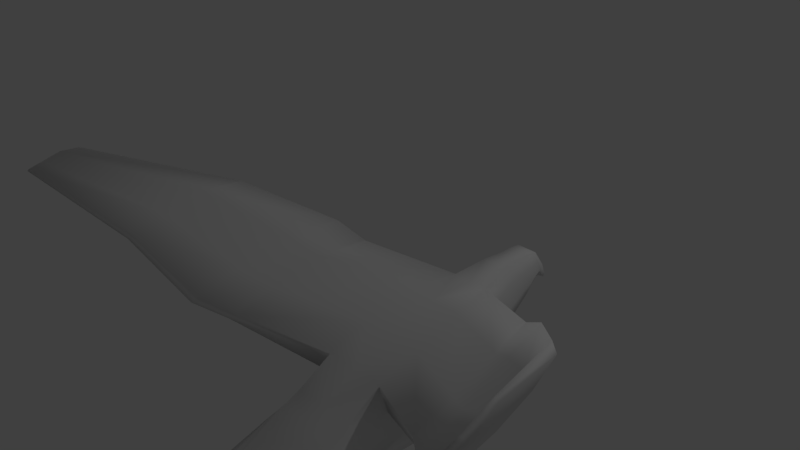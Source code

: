# Source: pigeon.blend  (saved by Blender 2.79.0; exported with 4.5.12 LTS)
import bpy
from mathutils import Matrix  # noqa: F401  (used for matrix-valued properties, if any)

bpy.ops.wm.read_factory_settings(use_empty=True)
scene = bpy.context.scene
scene.name = 'Scene'

# ---- collections
col_collection_1 = bpy.data.collections.new('Collection 1'); scene.collection.children.link(col_collection_1)

# ---- world
world_world = bpy.data.worlds.new('World'); scene.world = world_world
world_world.color = (0.05088, 0.05088, 0.05088)
world_world.use_sun_shadow = False
world_world.sun_shadow_jitter_overblur = 0.0
world_world.cycles.sampling_method = 'MANUAL'

# ---- cameras
cam_camera = bpy.data.cameras.new('Camera')
cam_camera.clip_end = 100.0
cam_camera.lens = 35.0
cam_camera.sensor_width = 32.0
cam_camera.sensor_height = 18.0
cam_camera.ortho_scale = 7.314
cam_camera.dof.focus_distance = 0.0
cam_camera.dof.aperture_fstop = 128.0

# ---- lights
light_lamp = bpy.data.lights.new('Lamp', 'POINT')
light_lamp.transmission_factor = 0.0
light_lamp.cutoff_distance = 30.0
light_lamp.energy = 100.0
light_lamp.shadow_buffer_clip_start = 1.001
light_lamp.shadow_soft_size = 0.1
light_lamp.shadow_maximum_resolution = 0.006
light_lamp.use_absolute_resolution = True

# ---- meshes
me_plane = bpy.data.meshes.new('Plane')
me_plane.from_pydata([(0.4532, -0.3168, 0.326), (0.4532, -0.3537, -0.3682), (0.4532, -0.07338, 0.4372), (0.4532, -0.07357, -0.4133), (0.4532, 0.401, 0.7185), (0.4532, 0.3996, -0.4399), (0.4615, 1.012, 0.9108), (0.4609, 1.012, -0.4455), (0.4155, 1.707, 1.149), (0.4578, 1.65, -0.4455), (0.2633, 2.43, 1.139), (0.3027, 2.399, -0.1186), (0.1778, 2.921, 1.222), (0.19, 2.926, 0.1528), (0.1549, 3.236, 1.214), (0.1549, 3.252, 0.4026), (0.1549, 3.436, 1.218), (0.1488, 3.461, 0.5679), (0.1549, 3.592, 1.202), (0.07133, 3.749, 0.7196), (0.08933, 3.859, 0.8922), (0.02555, 3.875, 0.6744), (0.01549, 3.908, 0.6628), (0.01548, 3.906, 0.6571), (0.4532, -1.118, -0.1011), (0.4532, -1.693, -0.616), (0.7633, -0.3351, -0.01866), (0.7633, -0.07344, 0.01442), (0.7633, 0.4002, 0.1442), (0.7756, 1.015, 0.2406), (0.719, 1.701, 0.3685), (0.4708, 2.419, 0.518), (0.312, 2.926, 0.6448), (0.268, 3.243, 0.7702), (0.2554, 3.459, 0.8574), (0.2133, 3.654, 0.9289), (0.07988, 3.874, 0.7226), (0.0339, 3.912, 0.6557), (0.7633, -1.403, -0.3567), (0.01455, 4.023, 0.6077), (0.01235, 4.041, 0.6407), (0.002981, 4.021, 0.5899), (0.6082, -0.07341, 0.2258), (0.6082, 0.4006, 0.4314), (0.6186, 1.013, 0.5757), (0.5672, 1.704, 0.7587), (0.367, 2.425, 0.8287), (0.2449, 2.924, 0.9333), (0.2114, 3.239, 0.9922), (0.2051, 3.447, 1.038), (0.1841, 3.623, 1.065), (0.0846, 3.867, 0.8074), (0.02469, 3.91, 0.6593), (0.6082, -0.3259, 0.1537), (0.6082, -1.261, -0.2289), (0.01345, 4.032, 0.6242), (1.75, -0.1766, 0.8794), (1.597, -0.1645, 1.004), (1.76, 0.4283, 1.022), (1.605, 0.4403, 1.174), (1.71, 1.11, 1.203), (1.56, 1.127, 1.396), (1.512, 1.822, 1.272), (1.41, 1.839, 1.419), (2.12, -0.4903, 1.089), (1.957, -0.4774, 1.221), (2.131, 0.1535, 1.24), (1.966, 0.1662, 1.402), (2.077, 0.8792, 1.433), (1.918, 0.897, 1.639), (1.867, 1.637, 1.506), (1.758, 1.655, 1.663), (2.853, -0.8659, 1.857), (2.734, -0.8564, 1.953), (2.861, -0.3962, 1.967), (2.741, -0.3869, 2.086), (2.822, 0.1333, 2.108), (2.705, 0.1463, 2.258), (2.668, 0.6858, 2.161), (2.589, 0.6991, 2.275), (3.486, -1.701, 2.835), (3.438, -1.697, 2.874), (3.49, -1.511, 2.88), (3.441, -1.508, 2.927), (3.474, -1.298, 2.936), (3.427, -1.293, 2.997), (3.412, -1.075, 2.958), (3.38, -1.07, 3.004), (-0.4532, -0.3168, 0.326), (-0.4532, -0.3537, -0.3682), (-0.4532, -0.07338, 0.4372), (-0.4532, -0.07357, -0.4133), (-0.4532, 0.401, 0.7185), (-0.4532, 0.3996, -0.4399), (-0.4615, 1.012, 0.9108), (-0.4609, 1.012, -0.4455), (-0.4155, 1.707, 1.149), (-0.4578, 1.65, -0.4455), (-0.2633, 2.43, 1.139), (-0.3027, 2.399, -0.1186), (-0.1778, 2.921, 1.222), (-0.19, 2.926, 0.1528), (-0.1549, 3.236, 1.214), (-0.1549, 3.252, 0.4026), (-0.1549, 3.436, 1.218), (-0.1488, 3.461, 0.5679), (-0.1549, 3.592, 1.202), (-0.07133, 3.749, 0.7196), (-0.08933, 3.859, 0.8922), (-0.02555, 3.875, 0.6744), (-0.01549, 3.908, 0.6628), (-0.01548, 3.906, 0.6571), (-0.4532, -1.118, -0.1011), (-0.4532, -1.693, -0.616), (-0.7633, -0.3351, -0.01866), (-0.7633, -0.07344, 0.01442), (-0.7633, 0.4002, 0.1442), (-0.7756, 1.015, 0.2406), (-0.719, 1.701, 0.3685), (-0.4708, 2.419, 0.518), (-0.312, 2.926, 0.6448), (-0.268, 3.243, 0.7702), (-0.2554, 3.459, 0.8574), (-0.2133, 3.654, 0.9289), (-0.07988, 3.874, 0.7226), (-0.0339, 3.912, 0.6557), (-0.7633, -1.403, -0.3567), (-0.01455, 4.023, 0.6077), (-0.01235, 4.041, 0.6407), (-0.002982, 4.021, 0.5899), (-4.466e-08, 4.023, 0.5916), (-0.6082, -0.07341, 0.2258), (-0.6082, 0.4006, 0.4314), (-0.6186, 1.013, 0.5757), (-0.5672, 1.704, 0.7587), (-0.367, 2.425, 0.8287), (-0.2449, 2.924, 0.9333), (-0.2114, 3.239, 0.9922), (-0.2051, 3.447, 1.038), (-0.1841, 3.623, 1.065), (-0.0846, 3.867, 0.8074), (-0.02469, 3.91, 0.6593), (-0.6082, -0.3259, 0.1537), (-0.6082, -1.261, -0.2289), (-0.01345, 4.032, 0.6242), (-4.46e-08, 4.022, 0.5908), (-1.75, -0.1766, 0.8794), (-1.597, -0.1645, 1.004), (-1.76, 0.4283, 1.022), (-1.605, 0.4403, 1.174), (-1.71, 1.11, 1.203), (-1.56, 1.127, 1.396), (-1.512, 1.822, 1.272), (-1.41, 1.839, 1.419), (-2.12, -0.4903, 1.089), (-1.957, -0.4774, 1.221), (-2.131, 0.1535, 1.24), (-1.966, 0.1662, 1.402), (-2.077, 0.8792, 1.433), (-1.918, 0.897, 1.639), (-1.867, 1.637, 1.506), (-1.758, 1.655, 1.663), (-2.853, -0.8659, 1.857), (-2.734, -0.8564, 1.953), (-2.861, -0.3962, 1.967), (-2.741, -0.3869, 2.086), (-2.822, 0.1333, 2.108), (-2.705, 0.1463, 2.258), (-2.668, 0.6858, 2.161), (-2.589, 0.6991, 2.275), (-3.486, -1.701, 2.835), (-3.438, -1.697, 2.874), (-3.49, -1.511, 2.88), (-3.441, -1.508, 2.927), (-3.474, -1.298, 2.936), (-3.427, -1.293, 2.997), (-3.412, -1.075, 2.958), (-3.38, -1.07, 3.004), (-5.424e-08, 0.401, 0.7185), (-6.876e-08, 1.012, 0.9108), (-9.167e-08, 3.236, 1.214), (-9.198e-08, 3.436, 1.218), (3.12e-08, -0.07357, -0.4133), (2.78e-08, -0.3537, -0.3682), (-1.153e-08, 2.926, 0.1528), (8.957e-09, 2.399, -0.1186), (-4.961e-08, 3.906, 0.6571), (-5.091e-08, 3.875, 0.6744), (-8.602e-08, 2.43, 1.139), (-9.225e-08, 2.921, 1.222), (-6.736e-08, 3.859, 0.8922), (-5.004e-08, 3.908, 0.6628), (3.364e-08, 1.65, -0.4455), (3.363e-08, 1.012, -0.4455), (-5.433e-08, 3.749, 0.7196), (-4.287e-08, 3.461, 0.5679), (4.65e-08, -1.693, -0.616), (7.631e-09, -1.118, -0.1011), (-8.674e-08, 1.707, 1.149), (-9.073e-08, 3.592, 1.202), (3.321e-08, 0.3996, -0.4399), (-3.04e-08, 3.252, 0.4026), (-2.461e-08, -0.3168, 0.326), (-3.301e-08, -0.07338, 0.4372), (-4.95e-08, 3.912, 0.6557), (2.693e-08, -1.403, -0.3567), (-4.837e-08, 4.041, 0.6407), (-4.466e-08, 4.023, 0.5916), (1.728e-08, -1.261, -0.2289), (-4.977e-08, 3.91, 0.6593)], [], [(26, 1, 3, 27), (27, 3, 5, 28), (28, 5, 7, 29), (29, 7, 9, 30), (30, 9, 11, 31), (31, 11, 13, 32), (32, 13, 15, 33), (33, 15, 17, 34), (34, 17, 19, 35), (35, 19, 21, 36), (36, 21, 23, 37), (53, 0, 24, 54), (36, 37, 41, 39), (1, 26, 38, 25), (51, 36, 39, 55), (50, 35, 36, 51), (49, 34, 35, 50), (48, 33, 34, 49), (47, 32, 33, 48), (46, 31, 32, 47), (45, 30, 31, 46), (44, 29, 30, 45), (43, 28, 29, 44), (42, 27, 28, 43), (53, 26, 27, 42), (55, 39, 41, 145), (190, 20, 40, 206), (52, 22, 130, 145), (37, 52, 145, 41), (40, 55, 145, 130), (0, 53, 42, 2), (2, 42, 43, 4), (4, 43, 56, 57), (10, 8, 61, 63), (43, 44, 58, 56), (10, 46, 47, 12), (12, 47, 48, 14), (14, 48, 49, 16), (16, 49, 50, 18), (18, 50, 51, 20), (20, 51, 55, 40), (26, 53, 54, 38), (62, 63, 71, 70), (56, 58, 66, 64), (60, 62, 70, 68), (46, 10, 63, 62), (6, 4, 57, 59), (44, 45, 60, 58), (8, 6, 59, 61), (45, 46, 62, 60), (65, 64, 72, 73), (67, 65, 73, 75), (69, 67, 75, 77), (58, 60, 68, 66), (63, 61, 69, 71), (61, 59, 67, 69), (59, 57, 65, 67), (57, 56, 64, 65), (77, 75, 83, 85), (79, 77, 85, 87), (74, 76, 84, 82), (68, 70, 78, 76), (64, 66, 74, 72), (70, 71, 79, 78), (66, 68, 76, 74), (71, 69, 77, 79), (81, 80, 82, 83), (83, 82, 84, 85), (85, 84, 86, 87), (75, 73, 81, 83), (73, 72, 80, 81), (76, 78, 86, 84), (72, 74, 82, 80), (78, 79, 87, 86), (37, 204, 209, 52), (24, 197, 208, 54), (22, 191, 207, 130), (130, 207, 206, 40), (54, 208, 205, 38), (23, 186, 204, 37), (52, 209, 191, 22), (15, 201, 195, 17), (5, 200, 193, 7), (20, 190, 199, 18), (10, 188, 198, 8), (2, 203, 202, 0), (19, 194, 187, 21), (9, 192, 185, 11), (25, 196, 183, 1), (14, 180, 189, 12), (4, 178, 203, 2), (0, 202, 197, 24), (13, 184, 201, 15), (3, 182, 200, 5), (18, 199, 181, 16), (8, 198, 179, 6), (38, 205, 196, 25), (17, 195, 194, 19), (7, 193, 192, 9), (12, 189, 188, 10), (21, 187, 186, 23), (11, 185, 184, 13), (1, 183, 182, 3), (16, 181, 180, 14), (6, 179, 178, 4), (114, 115, 91, 89), (115, 116, 93, 91), (116, 117, 95, 93), (117, 118, 97, 95), (118, 119, 99, 97), (119, 120, 101, 99), (120, 121, 103, 101), (121, 122, 105, 103), (122, 123, 107, 105), (123, 124, 109, 107), (124, 125, 111, 109), (142, 143, 112, 88), (124, 127, 129, 125), (89, 113, 126, 114), (140, 144, 127, 124), (139, 140, 124, 123), (138, 139, 123, 122), (137, 138, 122, 121), (136, 137, 121, 120), (135, 136, 120, 119), (134, 135, 119, 118), (133, 134, 118, 117), (132, 133, 117, 116), (131, 132, 116, 115), (142, 131, 115, 114), (144, 145, 129, 127), (190, 206, 128, 108), (141, 145, 130, 110), (125, 129, 145, 141), (128, 130, 145, 144), (88, 90, 131, 142), (90, 92, 132, 131), (92, 147, 146, 132), (98, 153, 151, 96), (132, 146, 148, 133), (98, 100, 136, 135), (100, 102, 137, 136), (102, 104, 138, 137), (104, 106, 139, 138), (106, 108, 140, 139), (108, 128, 144, 140), (114, 126, 143, 142), (152, 160, 161, 153), (146, 154, 156, 148), (150, 158, 160, 152), (135, 152, 153, 98), (94, 149, 147, 92), (133, 148, 150, 134), (96, 151, 149, 94), (134, 150, 152, 135), (155, 163, 162, 154), (157, 165, 163, 155), (159, 167, 165, 157), (148, 156, 158, 150), (153, 161, 159, 151), (151, 159, 157, 149), (149, 157, 155, 147), (147, 155, 154, 146), (167, 175, 173, 165), (169, 177, 175, 167), (164, 172, 174, 166), (158, 166, 168, 160), (154, 162, 164, 156), (160, 168, 169, 161), (156, 164, 166, 158), (161, 169, 167, 159), (171, 173, 172, 170), (173, 175, 174, 172), (175, 177, 176, 174), (165, 173, 171, 163), (163, 171, 170, 162), (166, 174, 176, 168), (162, 170, 172, 164), (168, 176, 177, 169), (125, 141, 209, 204), (112, 143, 208, 197), (110, 130, 207, 191), (130, 128, 206, 207), (143, 126, 205, 208), (111, 125, 204, 186), (141, 110, 191, 209), (103, 105, 195, 201), (93, 95, 193, 200), (108, 106, 199, 190), (98, 96, 198, 188), (90, 88, 202, 203), (107, 109, 187, 194), (97, 99, 185, 192), (113, 89, 183, 196), (102, 100, 189, 180), (92, 90, 203, 178), (88, 112, 197, 202), (101, 103, 201, 184), (91, 93, 200, 182), (106, 104, 181, 199), (96, 94, 179, 198), (126, 113, 196, 205), (105, 107, 194, 195), (95, 97, 192, 193), (100, 98, 188, 189), (109, 111, 186, 187), (99, 101, 184, 185), (89, 91, 182, 183), (104, 102, 180, 181), (94, 92, 178, 179)])
me_plane.polygons.foreach_set('use_smooth', [True] * 210)
_uv = me_plane.uv_layers.new(name='UVMap')
_uv.uv.foreach_set('vector', [0.2694, 0.168, 0.2172, 0.1349, 0.2555, 0.1167, 0.3057, 0.1579, 0.3057, 0.1579, 0.2555, 0.1167, 0.3307, 0.0909, 0.3819, 0.1476, 0.3819, 0.1476, 0.3307, 0.0909, 0.4408, 0.06902, 0.4794, 0.136, 0.4794, 0.136, 0.4408, 0.06902, 0.5545, 0.05832, 0.5915, 0.1317, 0.5915, 0.1317, 0.5545, 0.05832, 0.713, 0.06703, 0.7284, 0.1363, 0.7284, 0.1363, 0.713, 0.06703, 0.8331, 0.08719, 0.8387, 0.1451, 0.8387, 0.1451, 0.8331, 0.08719, 0.9113, 0.1114, 0.9109, 0.1575, 0.9109, 0.1575, 0.9113, 0.1114, 0.9609, 0.1296, 0.9604, 0.1669, 0.4277, 0.9265, 0.4114, 0.9063, 0.508, 0.9029, 0.4791, 0.9278, 0.4791, 0.9278, 0.508, 0.9029, 0.5515, 0.8979, 0.547, 0.9052, 0.547, 0.9052, 0.5515, 0.8979, 0.5614, 0.8965, 0.564, 0.8981, 0.2879, 0.182, 0.3035, 0.1966, 0.1978, 0.2051, 0.1797, 0.1983, 0.547, 0.9052, 0.564, 0.8981, 0.5958, 0.8959, 0.5951, 0.8974, 0.2172, 0.1349, 0.2694, 0.168, 0.1647, 0.1927, 0.133, 0.195, 0.5446, 0.9139, 0.547, 0.9052, 0.5951, 0.8974, 0.5971, 0.8987, 0.4816, 0.9399, 0.4791, 0.9278, 0.547, 0.9052, 0.5446, 0.9139, 0.4372, 0.9425, 0.4277, 0.9265, 0.4791, 0.9278, 0.4816, 0.9399, 0.9122, 0.1847, 0.9109, 0.1575, 0.9604, 0.1669, 0.9588, 0.1895, 0.8431, 0.1785, 0.8387, 0.1451, 0.9109, 0.1575, 0.9122, 0.1847, 0.7389, 0.169, 0.7284, 0.1363, 0.8387, 0.1451, 0.8431, 0.1785, 0.6073, 0.1659, 0.5915, 0.1317, 0.7284, 0.1363, 0.7389, 0.169, 0.4971, 0.1654, 0.4794, 0.136, 0.5915, 0.1317, 0.6073, 0.1659, 0.4024, 0.1726, 0.3819, 0.1476, 0.4794, 0.136, 0.4971, 0.1654, 0.3247, 0.1766, 0.3057, 0.1579, 0.3819, 0.1476, 0.4024, 0.1726, 0.2879, 0.182, 0.2694, 0.168, 0.3057, 0.1579, 0.3247, 0.1766, 0.5971, 0.8987, 0.5951, 0.8974, 0.5958, 0.8959, 0.5968, 0.8956, 0.5669, 0.9263, 0.543, 0.9223, 0.5992, 0.9001, 0.6026, 0.9001, 0.5644, 0.8972, 0.5648, 0.8963, 0.5967, 0.8954, 0.5968, 0.8956, 0.564, 0.8981, 0.5644, 0.8972, 0.5968, 0.8956, 0.5958, 0.8959, 0.5992, 0.9001, 0.5971, 0.8987, 0.5968, 0.8956, 0.5969, 0.8957, 0.3035, 0.1966, 0.2879, 0.182, 0.3247, 0.1766, 0.3413, 0.1952, 0.3413, 0.1952, 0.3247, 0.1766, 0.4024, 0.1726, 0.4209, 0.196, 0.03137, 0.6006, 0.06399, 0.5946, 0.1034, 0.7248, 0.08396, 0.7226, 0.2742, 0.4698, 0.3277, 0.5192, 0.3172, 0.6444, 0.2648, 0.6008, 0.06399, 0.5946, 0.1192, 0.5591, 0.1496, 0.688, 0.1034, 0.7248, 0.7441, 0.2031, 0.7389, 0.169, 0.8431, 0.1785, 0.8444, 0.2109, 0.8444, 0.2109, 0.8431, 0.1785, 0.9122, 0.1847, 0.9118, 0.2118, 0.9118, 0.2118, 0.9122, 0.1847, 0.9588, 0.1895, 0.9567, 0.2118, 0.4548, 0.959, 0.4372, 0.9425, 0.4816, 0.9399, 0.4842, 0.9508, 0.4842, 0.9508, 0.4816, 0.9399, 0.5446, 0.9139, 0.543, 0.9223, 0.543, 0.9223, 0.5446, 0.9139, 0.5971, 0.8987, 0.5992, 0.9001, 0.2694, 0.168, 0.2879, 0.182, 0.1797, 0.1983, 0.1647, 0.1927, 0.2478, 0.6041, 0.2648, 0.6008, 0.2661, 0.6417, 0.2508, 0.6432, 0.1034, 0.7248, 0.1496, 0.688, 0.1606, 0.7323, 0.1186, 0.7705, 0.2001, 0.6494, 0.2478, 0.6041, 0.2508, 0.6432, 0.2095, 0.6907, 0.243, 0.4698, 0.2742, 0.4698, 0.2648, 0.6008, 0.2478, 0.6041, 0.3914, 0.5565, 0.4465, 0.5879, 0.4219, 0.7136, 0.3724, 0.6806, 0.1192, 0.5591, 0.1828, 0.5204, 0.2001, 0.6494, 0.1496, 0.688, 0.3277, 0.5192, 0.3914, 0.5565, 0.3724, 0.6806, 0.3172, 0.6444, 0.1828, 0.5204, 0.243, 0.4698, 0.2478, 0.6041, 0.2001, 0.6494, 0.09876, 0.7744, 0.1186, 0.7705, 0.1732, 0.8599, 0.158, 0.8687, 0.3635, 0.7259, 0.4128, 0.7636, 0.3545, 0.8514, 0.3231, 0.8213, 0.3093, 0.6871, 0.3635, 0.7259, 0.3231, 0.8213, 0.2888, 0.7882, 0.1496, 0.688, 0.2001, 0.6494, 0.2095, 0.6907, 0.1606, 0.7323, 0.2648, 0.6008, 0.3172, 0.6444, 0.3093, 0.6871, 0.2661, 0.6417, 0.3172, 0.6444, 0.3724, 0.6806, 0.3635, 0.7259, 0.3093, 0.6871, 0.3724, 0.6806, 0.4219, 0.7136, 0.4128, 0.7636, 0.3635, 0.7259, 0.08396, 0.7226, 0.1034, 0.7248, 0.1186, 0.7705, 0.09876, 0.7744, 0.2888, 0.7882, 0.3231, 0.8213, 0.2903, 0.9566, 0.2763, 0.9418, 0.2678, 0.7491, 0.2888, 0.7882, 0.2763, 0.9418, 0.2677, 0.9236, 0.203, 0.8256, 0.2341, 0.7901, 0.2534, 0.9404, 0.2404, 0.9532, 0.2095, 0.6907, 0.2508, 0.6432, 0.2564, 0.7496, 0.2341, 0.7901, 0.1186, 0.7705, 0.1606, 0.7323, 0.203, 0.8256, 0.1732, 0.8599, 0.2508, 0.6432, 0.2661, 0.6417, 0.2678, 0.7491, 0.2564, 0.7496, 0.1606, 0.7323, 0.2095, 0.6907, 0.2341, 0.7901, 0.203, 0.8256, 0.2661, 0.6417, 0.3093, 0.6871, 0.2888, 0.7882, 0.2678, 0.7491, 0.2263, 0.9649, 0.2274, 0.9583, 0.2404, 0.9532, 0.245, 0.9575, 0.245, 0.9575, 0.2404, 0.9532, 0.2534, 0.9404, 0.2599, 0.9425, 0.2599, 0.9425, 0.2534, 0.9404, 0.2628, 0.9232, 0.2677, 0.9236, 0.3231, 0.8213, 0.3545, 0.8514, 0.3025, 0.9695, 0.2903, 0.9566, 0.158, 0.8687, 0.1732, 0.8599, 0.2274, 0.9583, 0.2263, 0.9649, 0.2341, 0.7901, 0.2564, 0.7496, 0.2628, 0.9232, 0.2534, 0.9404, 0.1732, 0.8599, 0.203, 0.8256, 0.2404, 0.9532, 0.2274, 0.9583, 0.2564, 0.7496, 0.2678, 0.7491, 0.2677, 0.9236, 0.2628, 0.9232, 0.564, 0.8981, 0.5622, 0.8952, 0.5632, 0.8952, 0.5644, 0.8972, 0.1978, 0.2051, 0.1956, 0.2301, 0.1741, 0.2301, 0.1797, 0.1983, 0.5648, 0.8963, 0.5643, 0.8952, 0.5967, 0.8952, 0.5967, 0.8954, 0.5969, 0.8957, 0.5972, 0.8956, 0.6026, 0.9001, 0.5992, 0.9001, 0.1797, 0.1983, 0.1741, 0.2301, 0.1516, 0.2301, 0.1647, 0.1927, 0.5614, 0.8965, 0.5609, 0.8952, 0.5622, 0.8952, 0.564, 0.8981, 0.5644, 0.8972, 0.5632, 0.8952, 0.5643, 0.8952, 0.5648, 0.8963, 0.9113, 0.1114, 0.9314, 0.09629, 0.9806, 0.115, 0.9609, 0.1296, 0.3307, 0.0909, 0.2854, 0.04761, 0.4147, 0.01692, 0.4408, 0.06902, 0.543, 0.9223, 0.5669, 0.9263, 0.5143, 0.9597, 0.4842, 0.9508, 0.7441, 0.2031, 0.7452, 0.2301, 0.6207, 0.2301, 0.6182, 0.1985, 0.3413, 0.1952, 0.3435, 0.2301, 0.3064, 0.2301, 0.3035, 0.1966, 0.508, 0.9029, 0.5083, 0.8952, 0.5512, 0.8952, 0.5515, 0.8979, 0.5545, 0.05832, 0.5618, 0.008761, 0.7377, 0.03497, 0.713, 0.06703, 0.133, 0.195, 0.01153, 0.2301, 0.1516, 0.1018, 0.2172, 0.1349, 0.9118, 0.2118, 0.9121, 0.2301, 0.845, 0.2301, 0.8444, 0.2109, 0.4209, 0.196, 0.4209, 0.2301, 0.3435, 0.2301, 0.3413, 0.1952, 0.3035, 0.1966, 0.3064, 0.2301, 0.1956, 0.2301, 0.1978, 0.2051, 0.8331, 0.08719, 0.8551, 0.0683, 0.9314, 0.09629, 0.9113, 0.1114, 0.2555, 0.1167, 0.1975, 0.07903, 0.2854, 0.04761, 0.3307, 0.0909, 0.4842, 0.9508, 0.5143, 0.9597, 0.4831, 0.9696, 0.4548, 0.959, 0.6182, 0.1985, 0.6207, 0.2301, 0.5135, 0.2301, 0.5129, 0.1938, 0.1647, 0.1927, 0.1516, 0.2301, 0.01153, 0.2301, 0.133, 0.195, 0.4114, 0.9063, 0.414, 0.8952, 0.5083, 0.8952, 0.508, 0.9029, 0.4408, 0.06902, 0.4147, 0.01692, 0.5618, 0.008761, 0.5545, 0.05832, 0.8444, 0.2109, 0.845, 0.2301, 0.7452, 0.2301, 0.7441, 0.2031, 0.5515, 0.8979, 0.5512, 0.8952, 0.5609, 0.8952, 0.5614, 0.8965, 0.713, 0.06703, 0.7377, 0.03497, 0.8551, 0.0683, 0.8331, 0.08719, 0.2172, 0.1349, 0.1516, 0.1018, 0.1975, 0.07903, 0.2555, 0.1167, 0.9567, 0.2118, 0.9567, 0.2301, 0.9121, 0.2301, 0.9118, 0.2118, 0.5129, 0.1938, 0.5135, 0.2301, 0.4209, 0.2301, 0.4209, 0.196, 0.2694, 0.2922, 0.3057, 0.3024, 0.2555, 0.3436, 0.2172, 0.3253, 0.3057, 0.3024, 0.3819, 0.3126, 0.3307, 0.3693, 0.2555, 0.3436, 0.3819, 0.3126, 0.4793, 0.3242, 0.4408, 0.3912, 0.3307, 0.3693, 0.4793, 0.3242, 0.5915, 0.3285, 0.5545, 0.4019, 0.4408, 0.3912, 0.5915, 0.3285, 0.7284, 0.3239, 0.7129, 0.3932, 0.5545, 0.4019, 0.7284, 0.3239, 0.8386, 0.3151, 0.8331, 0.373, 0.7129, 0.3932, 0.8386, 0.3151, 0.9109, 0.3027, 0.9113, 0.3488, 0.8331, 0.373, 0.9109, 0.3027, 0.9604, 0.2933, 0.9609, 0.3307, 0.9113, 0.3488, 0.4277, 0.8639, 0.4791, 0.8625, 0.508, 0.8874, 0.4114, 0.8841, 0.4791, 0.8625, 0.547, 0.8851, 0.5515, 0.8924, 0.508, 0.8874, 0.547, 0.8851, 0.564, 0.8922, 0.5614, 0.8938, 0.5515, 0.8924, 0.2879, 0.2782, 0.1797, 0.2619, 0.1978, 0.2551, 0.3035, 0.2636, 0.547, 0.8851, 0.5952, 0.8929, 0.5959, 0.8944, 0.564, 0.8922, 0.2172, 0.3253, 0.133, 0.2653, 0.1647, 0.2675, 0.2694, 0.2922, 0.5446, 0.8764, 0.5971, 0.8916, 0.5952, 0.8929, 0.547, 0.8851, 0.4815, 0.8505, 0.5446, 0.8764, 0.547, 0.8851, 0.4791, 0.8625, 0.4372, 0.8479, 0.4815, 0.8505, 0.4791, 0.8625, 0.4277, 0.8639, 0.9122, 0.2756, 0.9588, 0.2707, 0.9604, 0.2933, 0.9109, 0.3027, 0.8431, 0.2817, 0.9122, 0.2756, 0.9109, 0.3027, 0.8386, 0.3151, 0.7389, 0.2912, 0.8431, 0.2817, 0.8386, 0.3151, 0.7284, 0.3239, 0.6073, 0.2943, 0.7389, 0.2912, 0.7284, 0.3239, 0.5915, 0.3285, 0.4971, 0.2948, 0.6073, 0.2943, 0.5915, 0.3285, 0.4793, 0.3242, 0.4024, 0.2876, 0.4971, 0.2948, 0.4793, 0.3242, 0.3819, 0.3126, 0.3247, 0.2836, 0.4024, 0.2876, 0.3819, 0.3126, 0.3057, 0.3024, 0.2879, 0.2782, 0.3247, 0.2836, 0.3057, 0.3024, 0.2694, 0.2922, 0.5971, 0.8916, 0.5968, 0.8947, 0.5959, 0.8944, 0.5952, 0.8929, 0.5668, 0.864, 0.6027, 0.8902, 0.5993, 0.8902, 0.5429, 0.868, 0.5644, 0.8931, 0.5968, 0.8947, 0.5968, 0.8949, 0.5648, 0.894, 0.564, 0.8922, 0.5959, 0.8944, 0.5968, 0.8947, 0.5644, 0.8931, 0.5993, 0.8902, 0.597, 0.8946, 0.5968, 0.8947, 0.5971, 0.8916, 0.3035, 0.2636, 0.3413, 0.265, 0.3247, 0.2836, 0.2879, 0.2782, 0.3413, 0.265, 0.4209, 0.2643, 0.4024, 0.2876, 0.3247, 0.2836, 0.992, 0.603, 0.9394, 0.725, 0.92, 0.7273, 0.9594, 0.5971, 0.7492, 0.4722, 0.7586, 0.6033, 0.7061, 0.6468, 0.6957, 0.5216, 0.9594, 0.5971, 0.92, 0.7273, 0.8738, 0.6905, 0.9042, 0.5616, 0.7441, 0.2571, 0.8444, 0.2493, 0.8431, 0.2817, 0.7389, 0.2912, 0.8444, 0.2493, 0.9118, 0.2484, 0.9122, 0.2756, 0.8431, 0.2817, 0.9118, 0.2484, 0.9567, 0.2484, 0.9588, 0.2707, 0.9122, 0.2756, 0.4547, 0.8314, 0.4841, 0.8395, 0.4815, 0.8505, 0.4372, 0.8479, 0.4841, 0.8395, 0.5429, 0.868, 0.5446, 0.8764, 0.4815, 0.8505, 0.5429, 0.868, 0.5993, 0.8902, 0.5971, 0.8916, 0.5446, 0.8764, 0.2694, 0.2922, 0.1647, 0.2675, 0.1797, 0.2619, 0.2879, 0.2782, 0.7756, 0.6065, 0.7726, 0.6457, 0.7573, 0.6441, 0.7586, 0.6033, 0.92, 0.7273, 0.9048, 0.773, 0.8627, 0.7347, 0.8738, 0.6905, 0.8233, 0.6518, 0.8139, 0.6932, 0.7726, 0.6457, 0.7756, 0.6065, 0.7804, 0.4722, 0.7756, 0.6065, 0.7586, 0.6033, 0.7492, 0.4722, 0.632, 0.5589, 0.6509, 0.683, 0.6015, 0.7161, 0.5769, 0.5903, 0.9042, 0.5616, 0.8738, 0.6905, 0.8233, 0.6518, 0.8406, 0.5229, 0.6957, 0.5216, 0.7061, 0.6468, 0.6509, 0.683, 0.632, 0.5589, 0.8406, 0.5229, 0.8233, 0.6518, 0.7756, 0.6065, 0.7804, 0.4722, 0.9246, 0.7768, 0.8654, 0.8712, 0.8502, 0.8623, 0.9048, 0.773, 0.6598, 0.7283, 0.7003, 0.8238, 0.6689, 0.8539, 0.6106, 0.766, 0.714, 0.6895, 0.7345, 0.7906, 0.7003, 0.8238, 0.6598, 0.7283, 0.8738, 0.6905, 0.8627, 0.7347, 0.8139, 0.6932, 0.8233, 0.6518, 0.7586, 0.6033, 0.7573, 0.6441, 0.714, 0.6895, 0.7061, 0.6468, 0.7061, 0.6468, 0.714, 0.6895, 0.6598, 0.7283, 0.6509, 0.683, 0.6509, 0.683, 0.6598, 0.7283, 0.6106, 0.766, 0.6015, 0.7161, 0.9394, 0.725, 0.9246, 0.7768, 0.9048, 0.773, 0.92, 0.7273, 0.7345, 0.7906, 0.7471, 0.9443, 0.7331, 0.9591, 0.7003, 0.8238, 0.7555, 0.7516, 0.7556, 0.9261, 0.7471, 0.9443, 0.7345, 0.7906, 0.8203, 0.828, 0.783, 0.9557, 0.77, 0.9428, 0.7893, 0.7926, 0.8139, 0.6932, 0.7893, 0.7926, 0.7669, 0.7521, 0.7726, 0.6457, 0.9048, 0.773, 0.8502, 0.8623, 0.8203, 0.828, 0.8627, 0.7347, 0.7726, 0.6457, 0.7669, 0.7521, 0.7555, 0.7516, 0.7573, 0.6441, 0.8627, 0.7347, 0.8203, 0.828, 0.7893, 0.7926, 0.8139, 0.6932, 0.7573, 0.6441, 0.7555, 0.7516, 0.7345, 0.7906, 0.714, 0.6895, 0.797, 0.9673, 0.7784, 0.96, 0.783, 0.9557, 0.796, 0.9608, 0.7784, 0.96, 0.7635, 0.945, 0.77, 0.9428, 0.783, 0.9557, 0.7635, 0.945, 0.7556, 0.9261, 0.7606, 0.9257, 0.77, 0.9428, 0.7003, 0.8238, 0.7331, 0.9591, 0.7209, 0.9719, 0.6689, 0.8539, 0.8654, 0.8712, 0.797, 0.9673, 0.796, 0.9608, 0.8502, 0.8623, 0.7893, 0.7926, 0.77, 0.9428, 0.7606, 0.9257, 0.7669, 0.7521, 0.8502, 0.8623, 0.796, 0.9608, 0.783, 0.9557, 0.8203, 0.828, 0.7669, 0.7521, 0.7606, 0.9257, 0.7556, 0.9261, 0.7555, 0.7516, 0.564, 0.8922, 0.5644, 0.8931, 0.5632, 0.8952, 0.5622, 0.8952, 0.1978, 0.2551, 0.1797, 0.2619, 0.1741, 0.2301, 0.1956, 0.2301, 0.5648, 0.894, 0.5968, 0.8949, 0.5967, 0.8952, 0.5643, 0.8952, 0.597, 0.8946, 0.5993, 0.8902, 0.6027, 0.8902, 0.5973, 0.8947, 0.1797, 0.2619, 0.1647, 0.2675, 0.1516, 0.2301, 0.1741, 0.2301, 0.5614, 0.8938, 0.564, 0.8922, 0.5622, 0.8952, 0.5609, 0.8952, 0.5644, 0.8931, 0.5648, 0.894, 0.5643, 0.8952, 0.5632, 0.8952, 0.9113, 0.3488, 0.9609, 0.3307, 0.9806, 0.3452, 0.9314, 0.3639, 0.3307, 0.3693, 0.4408, 0.3912, 0.4147, 0.4433, 0.2854, 0.4126, 0.5429, 0.868, 0.4841, 0.8395, 0.5141, 0.8306, 0.5668, 0.864, 0.7441, 0.2571, 0.6182, 0.2617, 0.6207, 0.2301, 0.7452, 0.2301, 0.3413, 0.265, 0.3035, 0.2636, 0.3064, 0.2301, 0.3435, 0.2301, 0.508, 0.8874, 0.5515, 0.8924, 0.5512, 0.8952, 0.5083, 0.8952, 0.5545, 0.4019, 0.7129, 0.3932, 0.7377, 0.4253, 0.5618, 0.4515, 0.133, 0.2653, 0.2172, 0.3253, 0.1516, 0.3584, 0.01153, 0.2301, 0.9118, 0.2484, 0.8444, 0.2493, 0.845, 0.2301, 0.9121, 0.2301, 0.4209, 0.2643, 0.3413, 0.265, 0.3435, 0.2301, 0.4209, 0.2301, 0.3035, 0.2636, 0.1978, 0.2551, 0.1956, 0.2301, 0.3064, 0.2301, 0.8331, 0.373, 0.9113, 0.3488, 0.9314, 0.3639, 0.8551, 0.3919, 0.2555, 0.3436, 0.3307, 0.3693, 0.2854, 0.4126, 0.1974, 0.3812, 0.4841, 0.8395, 0.4547, 0.8314, 0.4829, 0.8208, 0.5141, 0.8306, 0.6182, 0.2617, 0.5129, 0.2664, 0.5135, 0.2301, 0.6207, 0.2301, 0.1647, 0.2675, 0.133, 0.2653, 0.01153, 0.2301, 0.1516, 0.2301, 0.4114, 0.8841, 0.508, 0.8874, 0.5083, 0.8952, 0.414, 0.8952, 0.4408, 0.3912, 0.5545, 0.4019, 0.5618, 0.4515, 0.4147, 0.4433, 0.8444, 0.2493, 0.7441, 0.2571, 0.7452, 0.2301, 0.845, 0.2301, 0.5515, 0.8924, 0.5614, 0.8938, 0.5609, 0.8952, 0.5512, 0.8952, 0.7129, 0.3932, 0.8331, 0.373, 0.8551, 0.3919, 0.7377, 0.4253, 0.2172, 0.3253, 0.2555, 0.3436, 0.1974, 0.3812, 0.1516, 0.3584, 0.9567, 0.2484, 0.9118, 0.2484, 0.9121, 0.2301, 0.9567, 0.2301, 0.5129, 0.2664, 0.4209, 0.2643, 0.4209, 0.2301, 0.5135, 0.2301])
me_plane.use_remesh_preserve_volume = False
me_plane.use_remesh_preserve_attributes = False
me_plane.use_mirror_vertex_groups = False
me_plane.update()
arm_armature = bpy.data.armatures.new('Armature')  # bones are not reproduced

# ---- objects
ob_armature = bpy.data.objects.new('Armature', arm_armature)
ob_plane = bpy.data.objects.new('Plane', me_plane)
ob_lamp = bpy.data.objects.new('Lamp', light_lamp)
ob_camera = bpy.data.objects.new('Camera', cam_camera)

# ---- transforms, parenting, visibility, modifiers, constraints
ob_armature.location = (0.8721, 1.752, 2.357)
ob_armature.rotation_euler = (2.056, -0.0, 0.0)
ob_armature.hide_viewport = True
ob_armature.show_in_front = True
ob_armature.lineart.crease_threshold = 0.0
ob_plane.parent = ob_armature
ob_plane.matrix_parent_inverse = Matrix(((1.0, 0.0, 1.49e-08, -0.8721), (0.0, -0.4666, 0.8845, -1.267), (0.0, -0.8845, -0.4666, 2.649), (0.0, 0.0, 0.0, 1.0)))
ob_plane.location = (0.8424, -1.412, 1.572)
ob_plane.lineart.crease_threshold = 0.0
_vg = ob_plane.vertex_groups.new(name='Bone')
for _i, _w in zip([7, 8, 9, 10, 11, 12, 13, 14, 15, 16, 17, 18, 19, 29, 30, 31, 32, 33, 34, 35, 44, 45, 46, 47, 48, 49, 50, 62, 63, 71, 93, 95, 96, 97, 98, 99, 100, 101, 102, 103, 104, 105, 106, 116, 117, 118, 119, 120, 121, 122, 123, 133, 134, 135, 136, 137, 138, 139, 152, 153, 160, 161, 180, 181, 184, 185, 188, 189, 192, 193, 195, 198, 199, 201], [0.1459, 0.1955, 0.7632, 0.8369, 0.9446, 0.9267, 0.9727, 0.7569, 0.9298, 0.2286, 0.7578, 0.08732, 0.01408, 0.1116, 0.7311, 0.9504, 0.9809, 0.891, 0.2575, 0.06436, 0.03235, 0.2532, 0.9011, 0.969, 0.8478, 0.1938, 0.06817, 0.08686, 0.1229, 0.005752, 0.005406, 0.156, 0.167, 0.7347, 0.8078, 0.931, 0.917, 0.9667, 0.7412, 0.9221, 0.2247, 0.7453, 0.08548, 0.000407, 0.1185, 0.636, 0.9124, 0.9629, 0.8502, 0.249, 0.0589, 0.03482, 0.1678, 0.8566, 0.9487, 0.8036, 0.1871, 0.06512, 0.07667, 0.1161, 0.001389, 0.01194, 0.7441, 0.2143, 0.9717, 0.95, 0.8516, 0.9196, 0.7834, 0.1349, 0.7627, 0.1564, 0.07372, 0.9263]): _vg.add([_i], _w, 'REPLACE')
_vg = ob_plane.vertex_groups.new(name='Bone.001')
for _i, _w in zip([0, 1, 2, 3, 4, 5, 6, 7, 9, 11, 24, 26, 27, 28, 29, 30, 38, 42, 43, 44, 45, 53, 54, 56, 57, 88, 89, 90, 91, 92, 93, 94, 95, 97, 99, 112, 114, 115, 116, 117, 118, 126, 131, 132, 133, 142, 143, 146, 147, 178, 179, 182, 183, 185, 192, 193, 197, 200, 202, 203], [0.7032, 0.1787, 0.7964, 0.7107, 0.6225, 0.8984, 0.01625, 0.8046, 0.1959, 0.01319, 0.08819, 0.3339, 0.6875, 0.8155, 0.646, 0.08036, 0.01872, 0.7404, 0.7035, 0.1272, 0.007383, 0.4504, 0.05362, 0.02646, 0.07198, 0.696, 0.1329, 0.7837, 0.5148, 0.5962, 0.8538, 0.02165, 0.7755, 0.2074, 0.02038, 0.0796, 0.3046, 0.6443, 0.7795, 0.5928, 0.09657, 0.001685, 0.7186, 0.6745, 0.1444, 0.4296, 0.03955, 0.02401, 0.06942, 0.7198, 0.07912, 0.8245, 0.005347, 0.009412, 0.1883, 0.8358, 0.03598, 0.9373, 0.8335, 0.8673]): _vg.add([_i], _w, 'REPLACE')
_vg = ob_plane.vertex_groups.new(name='Bone.002')
for _i, _w in zip([0, 1, 2, 3, 5, 24, 25, 26, 27, 28, 38, 42, 53, 54, 88, 89, 90, 91, 93, 112, 113, 114, 115, 116, 126, 131, 132, 142, 143, 182, 183, 196, 197, 200, 202, 203, 205, 208], [0.2674, 0.8164, 0.1198, 0.2762, 0.05847, 0.9078, 0.9878, 0.6493, 0.2734, 0.05712, 0.9645, 0.2011, 0.5267, 0.9441, 0.2732, 0.8627, 0.1264, 0.4746, 0.09593, 0.9164, 0.9909, 0.6777, 0.3125, 0.07251, 0.9732, 0.2176, 0.006247, 0.5462, 0.9531, 0.1721, 0.972, 0.9981, 0.9556, 0.02635, 0.1461, 0.07201, 0.9979, 0.9868]): _vg.add([_i], _w, 'REPLACE')
_vg = ob_plane.vertex_groups.new(name='Bone.003')
for _i, _w in zip([12, 14, 15, 16, 17, 18, 19, 20, 21, 22, 23, 33, 34, 35, 36, 37, 39, 40, 41, 48, 49, 50, 51, 52, 55, 100, 102, 103, 104, 105, 106, 107, 108, 109, 110, 111, 121, 122, 123, 124, 125, 127, 128, 129, 130, 136, 137, 138, 139, 140, 141, 144, 145, 180, 181, 186, 187, 189, 190, 191, 194, 195, 199, 201, 204, 206, 207, 209], [0.05027, 0.2383, 0.06664, 0.7701, 0.2411, 0.9122, 0.9679, 0.9893, 0.999, 0.9994, 0.9994, 0.1077, 0.742, 0.9355, 0.9967, 0.999, 1.0, 0.9999, 1.001, 0.1503, 0.8056, 0.9316, 0.9943, 0.9992, 1.0, 0.05605, 0.2531, 0.07304, 0.7737, 0.2532, 0.914, 0.977, 0.9906, 1.0, 0.9997, 0.9999, 0.1466, 0.7501, 0.9409, 0.9986, 0.9998, 1.0, 0.9999, 1.001, 1.0, 0.01582, 0.1928, 0.8119, 0.9345, 0.996, 0.9997, 1.0, 1.001, 0.2506, 0.7842, 0.9997, 0.9999, 0.05604, 0.9932, 0.9996, 0.9848, 0.2362, 0.9258, 0.06992, 0.9997, 0.9999, 0.9998, 0.9996]): _vg.add([_i], _w, 'REPLACE')
_vg = ob_plane.vertex_groups.new(name='Bone.004')
for _i, _w in zip([2, 4, 6, 7, 8, 9, 10, 28, 29, 30, 31, 42, 43, 44, 45, 46, 59, 60, 61, 62, 63, 68, 69, 70, 71, 78, 79, 96, 178, 179, 188, 198], [0.04655, 0.2344, 0.8977, 0.01368, 0.6551, 0.01203, 0.115, 0.07513, 0.2159, 0.177, 0.02465, 0.01784, 0.1656, 0.7833, 0.6836, 0.081, 0.0965, 0.1048, 0.7412, 0.64, 0.6581, 0.0518, 0.2324, 0.4082, 0.432, 0.0191, 0.04122, 0.02643, 0.07469, 0.1909, 0.04621, 0.1856]): _vg.add([_i], _w, 'REPLACE')
_vg = ob_plane.vertex_groups.new(name='Bone.005')
for _i, _w in zip([4, 28, 43, 44, 45, 56, 57, 58, 59, 60, 61, 62, 63, 64, 65, 66, 67, 68, 69, 70, 71, 76, 77, 78, 79], [0.07949, 0.0003451, 0.0823, 0.03736, 0.01351, 0.8835, 0.857, 0.9522, 0.8948, 0.8681, 0.2377, 0.2619, 0.2082, 0.5448, 0.7078, 0.9389, 0.9523, 0.8589, 0.6734, 0.5607, 0.5335, 0.09665, 0.1234, 0.1926, 0.1819]): _vg.add([_i], _w, 'REPLACE')
_vg = ob_plane.vertex_groups.new(name='Bone.006')
for _i, _w in zip([56, 57, 64, 65, 66, 67, 68, 69, 72, 73, 74, 75, 76, 77, 78, 79, 80, 81, 82, 83, 84, 85, 86, 87], [0.07728, 0.06229, 0.4475, 0.2802, 0.05556, 0.02931, 0.08326, 0.09475, 0.9913, 0.9878, 0.9915, 0.9833, 0.8915, 0.8672, 0.7711, 0.7703, 1.008, 1.008, 1.006, 1.012, 1.007, 1.011, 0.9956, 0.9932]): _vg.add([_i], _w, 'REPLACE')
_vg = ob_plane.vertex_groups.new(name='Bone.007')
for _i, _w in zip([4, 6, 8, 10, 90, 92, 94, 95, 96, 97, 98, 99, 115, 116, 117, 118, 119, 131, 132, 133, 134, 135, 149, 150, 151, 152, 153, 158, 159, 160, 161, 178, 179, 188, 198, 203], [0.01474, 0.0261, 0.143, 0.03997, 0.05586, 0.2628, 0.9126, 0.03475, 0.7172, 0.04279, 0.1823, 0.002806, 0.0009545, 0.08872, 0.2507, 0.2508, 0.06927, 0.02758, 0.1817, 0.752, 0.7728, 0.1279, 0.03141, 0.1033, 0.1873, 0.5143, 0.4588, 0.02593, 0.07211, 0.2864, 0.2415, 0.1421, 0.697, 0.09685, 0.6301, 0.007035]): _vg.add([_i], _w, 'REPLACE')
_vg = ob_plane.vertex_groups.new(name='Bone.008')
for _i, _w in zip([92, 94, 96, 116, 132, 133, 134, 146, 147, 148, 149, 150, 151, 152, 153, 154, 155, 156, 157, 158, 159, 160, 161, 163, 166, 167, 168, 169], [0.09153, 0.007122, 0.06734, 0.01192, 0.0943, 0.05543, 0.01747, 0.9361, 0.9034, 0.9626, 0.9498, 0.8721, 0.8071, 0.4087, 0.4277, 0.8407, 0.85, 0.9433, 0.9416, 0.9097, 0.853, 0.703, 0.757, 0.001949, 0.1432, 0.2338, 0.5134, 0.4997]): _vg.add([_i], _w, 'REPLACE')
_vg = ob_plane.vertex_groups.new(name='Bone.009')
for _i, _w in zip([146, 147, 154, 155, 156, 157, 158, 159, 162, 163, 164, 165, 166, 167, 168, 169, 170, 171, 172, 173, 174, 175, 176, 177], [0.01815, 0.01247, 0.1509, 0.1366, 0.05079, 0.05132, 0.04237, 0.0772, 0.9765, 0.9737, 0.9852, 0.992, 0.8531, 0.7706, 0.4706, 0.4787, 1.04, 1.042, 1.038, 1.051, 1.039, 1.049, 1.015, 1.007]): _vg.add([_i], _w, 'REPLACE')
_m = ob_plane.modifiers.new('Armature', 'ARMATURE')
_m.object = ob_armature
ob_lamp.location = (3.78, 3.074, 7.725)
ob_lamp.rotation_euler = (0.6503, 0.05522, 1.866)
ob_lamp.lock_rotations_4d = False
ob_lamp.empty_display_type = 'ARROWS'
ob_lamp.color = (0.0, 0.0, 0.0, 0.0)
ob_lamp.lineart.crease_threshold = 0.0
ob_camera.location = (7.481, -6.508, 8.51)
ob_camera.rotation_euler = (1.109, 0.0, 0.8149)
ob_camera.lock_rotations_4d = False
ob_camera.empty_display_type = 'ARROWS'
ob_camera.color = (0.0, 0.0, 0.0, 0.0)
ob_camera.display_type = 'WIRE'
ob_camera.lineart.crease_threshold = 0.0

# ---- collection membership
col_collection_1.objects.link(ob_armature)
col_collection_1.objects.link(ob_plane)
col_collection_1.objects.link(ob_lamp)
col_collection_1.objects.link(ob_camera)

# ---- scene / render settings (as saved in the file)
scene.camera = ob_camera
scene.frame_start = 1; scene.frame_end = 250; scene.frame_set(37)
scene.render.engine = 'BLENDER_EEVEE_NEXT'
scene.render.resolution_percentage = 50
scene.render.dither_intensity = 0.0
scene.cycles.use_denoising = False
scene.cycles.samples = 128
scene.cycles.sampling_pattern = 'TABULATED_SOBOL'
scene.cycles.light_sampling_threshold = 0.0
scene.cycles.use_adaptive_sampling = False
scene.cycles.use_light_tree = False
scene.cycles.blur_glossy = 0.0
scene.cycles.sample_clamp_indirect = 0.0
scene.view_settings.view_transform = 'Standard'
scene.unit_settings.scale_length = 0.5
bpy.context.view_layer.update()
